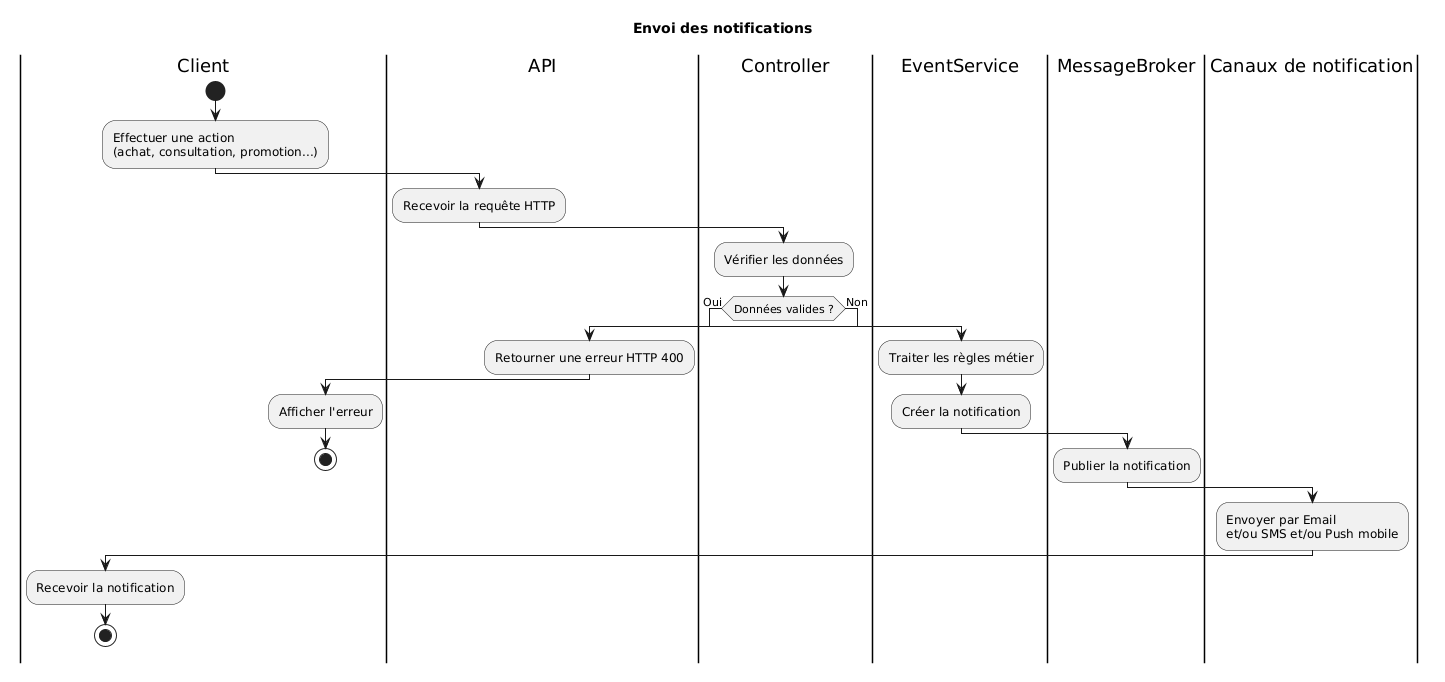

The diagram above was rendered by PlantUML. Its source (embedded in the PNG):
@startuml
title Envoi des notifications

|Client|
start
:Effectuer une action
(achat, consultation, promotion...);

|API|
:Recevoir la requête HTTP;

|Controller|
:Vérifier les données;

if (Données valides ?) then (Oui)

  |EventService|
  :Traiter les règles métier;
  :Créer la notification;

  |MessageBroker|
  :Publier la notification;

  |Canaux de notification|
  :Envoyer par Email
  et/ou SMS et/ou Push mobile;

  |Client|
  :Recevoir la notification;
  stop

else (Non)

  |API|
  :Retourner une erreur HTTP 400;

  |Client|
  :Afficher l'erreur;
  stop

endif
@enduml